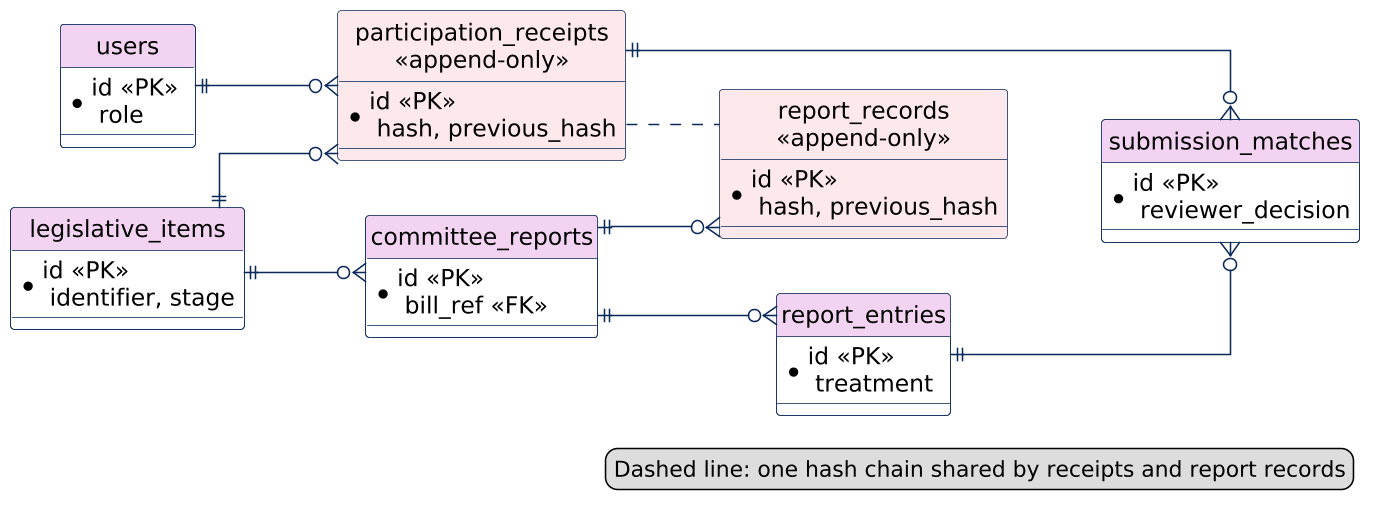

The diagram above was rendered by PlantUML. Its source (embedded in the PNG):
@startuml
skinparamlocked dpi 150
hide circle
skinparam linetype ortho
skinparam shadowing false
skinparam defaultFontName Arial
skinparam defaultFontSize 15
skinparam ArrowColor #0b2a5b
skinparam ClassBorderColor #0b2a5b
skinparam ClassBackgroundColor #ffffff
skinparam ClassHeaderBackgroundColor #f3d3f2
left to right direction

entity users {
  *id «PK» \n role
}
entity legislative_items {
  *id «PK» \n identifier, stage
}
entity "participation_receipts\n«append-only»" as pr #fde8ec {
  *id «PK» \n hash, previous_hash
}
entity "report_records\n«append-only»" as rr #fde8ec {
  *id «PK» \n hash, previous_hash
}
entity committee_reports {
  *id «PK» \n bill_ref «FK»
}
entity report_entries {
  *id «PK» \n treatment
}
entity submission_matches {
  *id «PK» \n reviewer_decision
}

users ||--o{ pr
legislative_items ||--o{ pr
legislative_items ||--o{ committee_reports
committee_reports ||--o{ report_entries
committee_reports ||--o{ rr
pr ||--o{ submission_matches
report_entries ||--o{ submission_matches
pr .. rr
legend bottom right
  Dashed line: one hash chain shared by receipts and report records
endlegend
@enduml